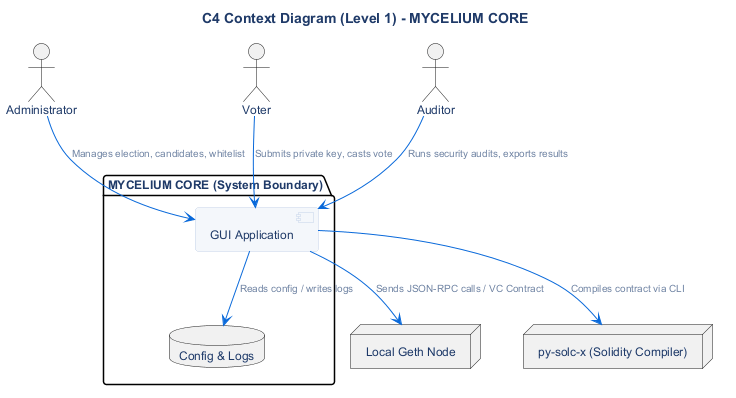

The diagram above was rendered by PlantUML. Its source (embedded in the PNG):
@startuml
!include ../_common/theme.iuml

title C4 Context Diagram (Level 1) - MYCELIUM CORE

actor "Administrator" as ADMIN
actor "Voter" as VOTER
actor "Auditor" as AUDITOR

package "MYCELIUM CORE (System Boundary)" {
  component "GUI Application" as APP
  database "Config & Logs" as FILES
}

node "Local Geth Node" as GETH
node "py-solc-x (Solidity Compiler)" as SOLC

ADMIN --> APP : Manages election, candidates, whitelist
VOTER --> APP : Submits private key, casts vote
AUDITOR --> APP : Runs security audits, exports results

APP --> GETH : Sends JSON-RPC calls / VC Contract
APP --> FILES : Reads config / writes logs
APP --> SOLC : Compiles contract via CLI

@enduml